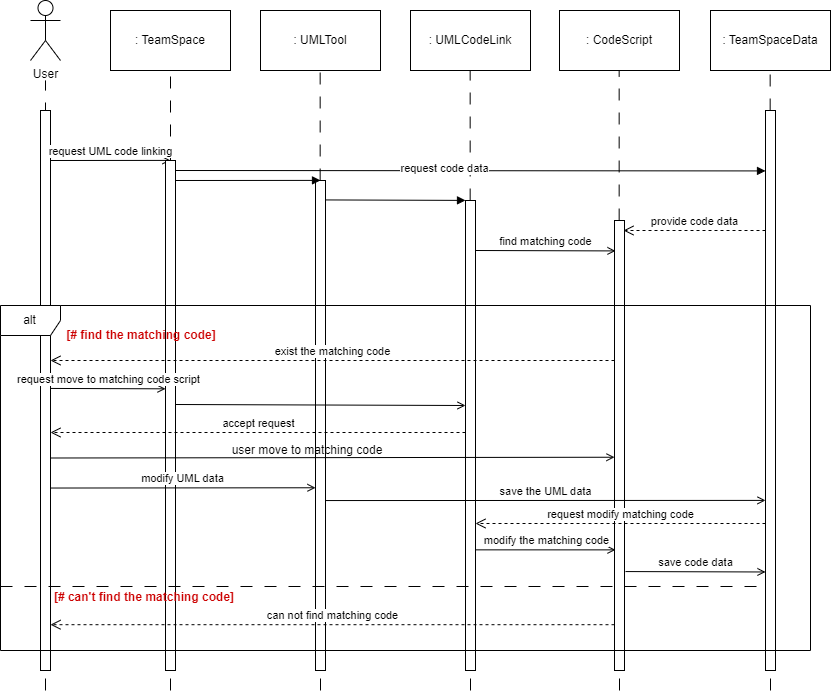

The diagram above was exported from draw.io. Its source (the exported page's mxGraphModel, read from the mxfile embedded in the PNG):
<mxGraphModel dx="1088" dy="638" grid="1" gridSize="10" guides="1" tooltips="1" connect="1" arrows="1" fold="1" page="1" pageScale="1" pageWidth="827" pageHeight="1169" math="0" shadow="0">
  <root>
    <mxCell id="0" />
    <mxCell id="1" parent="0" />
    <mxCell id="YMzWlbXqBS5bepxeBpFX-1" value="User" style="shape=umlActor;verticalLabelPosition=bottom;verticalAlign=top;html=1;outlineConnect=0;" parent="1" vertex="1">
      <mxGeometry x="200" y="80" width="30" height="60" as="geometry" />
    </mxCell>
    <mxCell id="YMzWlbXqBS5bepxeBpFX-2" value=": TeamSpace" style="rounded=0;whiteSpace=wrap;html=1;" parent="1" vertex="1">
      <mxGeometry x="280" y="90" width="120" height="60" as="geometry" />
    </mxCell>
    <mxCell id="YMzWlbXqBS5bepxeBpFX-4" value=": UMLTool" style="rounded=0;whiteSpace=wrap;html=1;" parent="1" vertex="1">
      <mxGeometry x="430" y="90" width="120" height="60" as="geometry" />
    </mxCell>
    <mxCell id="YMzWlbXqBS5bepxeBpFX-5" value="" style="endArrow=none;dashed=1;html=1;rounded=0;entryX=0.5;entryY=1;entryDx=0;entryDy=0;dashPattern=12 12;" parent="1" source="YMzWlbXqBS5bepxeBpFX-85" target="YMzWlbXqBS5bepxeBpFX-2" edge="1">
      <mxGeometry width="50" height="50" relative="1" as="geometry">
        <mxPoint x="340" y="960" as="sourcePoint" />
        <mxPoint x="330" y="220" as="targetPoint" />
      </mxGeometry>
    </mxCell>
    <mxCell id="YMzWlbXqBS5bepxeBpFX-6" value="" style="endArrow=none;dashed=1;html=1;rounded=0;dashPattern=12 12;" parent="1" edge="1">
      <mxGeometry width="50" height="50" relative="1" as="geometry">
        <mxPoint x="215" y="770" as="sourcePoint" />
        <mxPoint x="215" y="160" as="targetPoint" />
      </mxGeometry>
    </mxCell>
    <mxCell id="YMzWlbXqBS5bepxeBpFX-8" value="" style="endArrow=none;dashed=1;html=1;rounded=0;entryX=0.5;entryY=1;entryDx=0;entryDy=0;dashPattern=12 12;" parent="1" source="YMzWlbXqBS5bepxeBpFX-94" edge="1">
      <mxGeometry width="50" height="50" relative="1" as="geometry">
        <mxPoint x="490" y="960" as="sourcePoint" />
        <mxPoint x="489.65999999999997" y="150" as="targetPoint" />
      </mxGeometry>
    </mxCell>
    <mxCell id="YMzWlbXqBS5bepxeBpFX-9" value="" style="endArrow=none;dashed=1;html=1;rounded=0;dashPattern=12 12;" parent="1" target="YMzWlbXqBS5bepxeBpFX-10" edge="1">
      <mxGeometry width="50" height="50" relative="1" as="geometry">
        <mxPoint x="215" y="600" as="sourcePoint" />
        <mxPoint x="215" y="160" as="targetPoint" />
      </mxGeometry>
    </mxCell>
    <mxCell id="YMzWlbXqBS5bepxeBpFX-10" value="" style="html=1;points=[];perimeter=orthogonalPerimeter;outlineConnect=0;targetShapes=umlLifeline;portConstraint=eastwest;newEdgeStyle={&quot;edgeStyle&quot;:&quot;elbowEdgeStyle&quot;,&quot;elbow&quot;:&quot;vertical&quot;,&quot;curved&quot;:0,&quot;rounded&quot;:0};" parent="1" vertex="1">
      <mxGeometry x="210" y="190" width="10" height="560" as="geometry" />
    </mxCell>
    <mxCell id="YMzWlbXqBS5bepxeBpFX-62" value="" style="endArrow=none;dashed=1;html=1;rounded=0;entryX=0.5;entryY=1;entryDx=0;entryDy=0;dashPattern=12 12;" parent="1" edge="1">
      <mxGeometry width="50" height="50" relative="1" as="geometry">
        <mxPoint x="490" y="600" as="sourcePoint" />
        <mxPoint x="490" y="600" as="targetPoint" />
      </mxGeometry>
    </mxCell>
    <mxCell id="YMzWlbXqBS5bepxeBpFX-63" value=": CodeScript" style="rounded=0;whiteSpace=wrap;html=1;" parent="1" vertex="1">
      <mxGeometry x="729" y="90" width="120" height="60" as="geometry" />
    </mxCell>
    <mxCell id="YMzWlbXqBS5bepxeBpFX-64" value="" style="endArrow=none;dashed=1;html=1;rounded=0;entryX=0.5;entryY=1;entryDx=0;entryDy=0;dashPattern=12 12;" parent="1" source="YMzWlbXqBS5bepxeBpFX-66" edge="1">
      <mxGeometry width="50" height="50" relative="1" as="geometry">
        <mxPoint x="789" y="600" as="sourcePoint" />
        <mxPoint x="788.6599999999999" y="150" as="targetPoint" />
      </mxGeometry>
    </mxCell>
    <mxCell id="YMzWlbXqBS5bepxeBpFX-65" value="" style="endArrow=none;dashed=1;html=1;rounded=0;entryX=0.5;entryY=1;entryDx=0;entryDy=0;dashPattern=12 12;" parent="1" target="YMzWlbXqBS5bepxeBpFX-66" edge="1">
      <mxGeometry width="50" height="50" relative="1" as="geometry">
        <mxPoint x="789" y="770" as="sourcePoint" />
        <mxPoint x="788.6599999999999" y="150" as="targetPoint" />
      </mxGeometry>
    </mxCell>
    <mxCell id="YMzWlbXqBS5bepxeBpFX-66" value="" style="html=1;points=[];perimeter=orthogonalPerimeter;outlineConnect=0;targetShapes=umlLifeline;portConstraint=eastwest;newEdgeStyle={&quot;edgeStyle&quot;:&quot;elbowEdgeStyle&quot;,&quot;elbow&quot;:&quot;vertical&quot;,&quot;curved&quot;:0,&quot;rounded&quot;:0};" parent="1" vertex="1">
      <mxGeometry x="784" y="300" width="10" height="450" as="geometry" />
    </mxCell>
    <mxCell id="YMzWlbXqBS5bepxeBpFX-67" value="" style="endArrow=none;dashed=1;html=1;rounded=0;entryX=0.5;entryY=1;entryDx=0;entryDy=0;dashPattern=12 12;" parent="1" edge="1">
      <mxGeometry width="50" height="50" relative="1" as="geometry">
        <mxPoint x="570" y="600" as="sourcePoint" />
        <mxPoint x="570" y="600" as="targetPoint" />
      </mxGeometry>
    </mxCell>
    <mxCell id="YMzWlbXqBS5bepxeBpFX-84" value="request UML code linking" style="html=1;verticalAlign=bottom;endArrow=open;edgeStyle=elbowEdgeStyle;elbow=vertical;curved=0;rounded=0;endFill=0;" parent="1" target="YMzWlbXqBS5bepxeBpFX-85" edge="1">
      <mxGeometry relative="1" as="geometry">
        <mxPoint x="220" y="240" as="sourcePoint" />
        <mxPoint x="290" y="240" as="targetPoint" />
      </mxGeometry>
    </mxCell>
    <mxCell id="YMzWlbXqBS5bepxeBpFX-86" value="" style="endArrow=none;dashed=1;html=1;rounded=0;entryX=0.5;entryY=1;entryDx=0;entryDy=0;dashPattern=12 12;" parent="1" target="YMzWlbXqBS5bepxeBpFX-85" edge="1">
      <mxGeometry width="50" height="50" relative="1" as="geometry">
        <mxPoint x="340" y="770" as="sourcePoint" />
        <mxPoint x="340" y="150" as="targetPoint" />
      </mxGeometry>
    </mxCell>
    <mxCell id="YMzWlbXqBS5bepxeBpFX-85" value="" style="html=1;points=[];perimeter=orthogonalPerimeter;outlineConnect=0;targetShapes=umlLifeline;portConstraint=eastwest;newEdgeStyle={&quot;edgeStyle&quot;:&quot;elbowEdgeStyle&quot;,&quot;elbow&quot;:&quot;vertical&quot;,&quot;curved&quot;:0,&quot;rounded&quot;:0};" parent="1" vertex="1">
      <mxGeometry x="335" y="240" width="10" height="510" as="geometry" />
    </mxCell>
    <mxCell id="YMzWlbXqBS5bepxeBpFX-89" value="" style="endArrow=none;dashed=1;html=1;rounded=0;entryX=0.5;entryY=1;entryDx=0;entryDy=0;dashPattern=12 12;" parent="1" edge="1">
      <mxGeometry width="50" height="50" relative="1" as="geometry">
        <mxPoint x="680" y="600" as="sourcePoint" />
        <mxPoint x="680" y="600" as="targetPoint" />
      </mxGeometry>
    </mxCell>
    <mxCell id="YMzWlbXqBS5bepxeBpFX-90" value=": UMLCodeLink" style="rounded=0;whiteSpace=wrap;html=1;" parent="1" vertex="1">
      <mxGeometry x="580" y="90" width="120" height="60" as="geometry" />
    </mxCell>
    <mxCell id="YMzWlbXqBS5bepxeBpFX-91" value="" style="endArrow=none;dashed=1;html=1;rounded=0;entryX=0.5;entryY=1;entryDx=0;entryDy=0;dashPattern=12 12;" parent="1" source="YMzWlbXqBS5bepxeBpFX-93" edge="1">
      <mxGeometry width="50" height="50" relative="1" as="geometry">
        <mxPoint x="640" y="600" as="sourcePoint" />
        <mxPoint x="639.6599999999999" y="150" as="targetPoint" />
      </mxGeometry>
    </mxCell>
    <mxCell id="YMzWlbXqBS5bepxeBpFX-92" value="" style="endArrow=none;dashed=1;html=1;rounded=0;entryX=0.5;entryY=1;entryDx=0;entryDy=0;dashPattern=12 12;" parent="1" target="YMzWlbXqBS5bepxeBpFX-93" edge="1">
      <mxGeometry width="50" height="50" relative="1" as="geometry">
        <mxPoint x="640" y="770" as="sourcePoint" />
        <mxPoint x="639.6599999999999" y="150" as="targetPoint" />
      </mxGeometry>
    </mxCell>
    <mxCell id="YMzWlbXqBS5bepxeBpFX-93" value="" style="html=1;points=[];perimeter=orthogonalPerimeter;outlineConnect=0;targetShapes=umlLifeline;portConstraint=eastwest;newEdgeStyle={&quot;edgeStyle&quot;:&quot;elbowEdgeStyle&quot;,&quot;elbow&quot;:&quot;vertical&quot;,&quot;curved&quot;:0,&quot;rounded&quot;:0};" parent="1" vertex="1">
      <mxGeometry x="635" y="280" width="10" height="470" as="geometry" />
    </mxCell>
    <mxCell id="YMzWlbXqBS5bepxeBpFX-95" value="" style="endArrow=none;dashed=1;html=1;rounded=0;entryX=0.5;entryY=1;entryDx=0;entryDy=0;dashPattern=12 12;" parent="1" target="YMzWlbXqBS5bepxeBpFX-94" edge="1">
      <mxGeometry width="50" height="50" relative="1" as="geometry">
        <mxPoint x="490" y="770" as="sourcePoint" />
        <mxPoint x="489.65999999999997" y="150" as="targetPoint" />
      </mxGeometry>
    </mxCell>
    <mxCell id="YMzWlbXqBS5bepxeBpFX-94" value="" style="html=1;points=[];perimeter=orthogonalPerimeter;outlineConnect=0;targetShapes=umlLifeline;portConstraint=eastwest;newEdgeStyle={&quot;edgeStyle&quot;:&quot;elbowEdgeStyle&quot;,&quot;elbow&quot;:&quot;vertical&quot;,&quot;curved&quot;:0,&quot;rounded&quot;:0};" parent="1" vertex="1">
      <mxGeometry x="485" y="260" width="10" height="490" as="geometry" />
    </mxCell>
    <mxCell id="YMzWlbXqBS5bepxeBpFX-96" value="" style="html=1;verticalAlign=bottom;endArrow=block;edgeStyle=elbowEdgeStyle;elbow=vertical;curved=0;rounded=0;" parent="1" target="YMzWlbXqBS5bepxeBpFX-94" edge="1">
      <mxGeometry relative="1" as="geometry">
        <mxPoint x="345" y="260" as="sourcePoint" />
        <mxPoint x="460" y="260" as="targetPoint" />
      </mxGeometry>
    </mxCell>
    <mxCell id="YMzWlbXqBS5bepxeBpFX-97" value="" style="html=1;verticalAlign=bottom;endArrow=block;edgeStyle=elbowEdgeStyle;elbow=vertical;curved=0;rounded=0;" parent="1" edge="1">
      <mxGeometry relative="1" as="geometry">
        <mxPoint x="495" y="279.43" as="sourcePoint" />
        <mxPoint x="635" y="279.43" as="targetPoint" />
      </mxGeometry>
    </mxCell>
    <mxCell id="YMzWlbXqBS5bepxeBpFX-98" value="find matching code" style="html=1;verticalAlign=bottom;endArrow=open;edgeStyle=elbowEdgeStyle;elbow=vertical;curved=0;rounded=0;endFill=0;" parent="1" edge="1">
      <mxGeometry relative="1" as="geometry">
        <mxPoint x="645" y="330" as="sourcePoint" />
        <mxPoint x="785" y="330" as="targetPoint" />
        <mxPoint as="offset" />
      </mxGeometry>
    </mxCell>
    <mxCell id="YMzWlbXqBS5bepxeBpFX-99" value=": TeamSpaceData" style="rounded=0;whiteSpace=wrap;html=1;" parent="1" vertex="1">
      <mxGeometry x="880" y="90" width="120" height="60" as="geometry" />
    </mxCell>
    <mxCell id="YMzWlbXqBS5bepxeBpFX-100" value="" style="endArrow=none;dashed=1;html=1;rounded=0;entryX=0.5;entryY=1;entryDx=0;entryDy=0;dashPattern=12 12;" parent="1" source="YMzWlbXqBS5bepxeBpFX-102" edge="1">
      <mxGeometry width="50" height="50" relative="1" as="geometry">
        <mxPoint x="940" y="600" as="sourcePoint" />
        <mxPoint x="939.6599999999999" y="150" as="targetPoint" />
      </mxGeometry>
    </mxCell>
    <mxCell id="YMzWlbXqBS5bepxeBpFX-101" value="" style="endArrow=none;dashed=1;html=1;rounded=0;entryX=0.5;entryY=1;entryDx=0;entryDy=0;dashPattern=12 12;" parent="1" target="YMzWlbXqBS5bepxeBpFX-102" edge="1">
      <mxGeometry width="50" height="50" relative="1" as="geometry">
        <mxPoint x="940" y="770" as="sourcePoint" />
        <mxPoint x="939.6599999999999" y="150" as="targetPoint" />
      </mxGeometry>
    </mxCell>
    <mxCell id="YMzWlbXqBS5bepxeBpFX-102" value="" style="html=1;points=[];perimeter=orthogonalPerimeter;outlineConnect=0;targetShapes=umlLifeline;portConstraint=eastwest;newEdgeStyle={&quot;edgeStyle&quot;:&quot;elbowEdgeStyle&quot;,&quot;elbow&quot;:&quot;vertical&quot;,&quot;curved&quot;:0,&quot;rounded&quot;:0};" parent="1" vertex="1">
      <mxGeometry x="935" y="190" width="10" height="560" as="geometry" />
    </mxCell>
    <mxCell id="YMzWlbXqBS5bepxeBpFX-104" value="alt" style="shape=umlFrame;whiteSpace=wrap;html=1;pointerEvents=0;" parent="1" vertex="1">
      <mxGeometry x="170" y="385" width="810" height="345" as="geometry" />
    </mxCell>
    <mxCell id="YMzWlbXqBS5bepxeBpFX-106" value="" style="endArrow=none;dashed=1;html=1;rounded=0;dashPattern=12 12;" parent="1" edge="1">
      <mxGeometry width="50" height="50" relative="1" as="geometry">
        <mxPoint x="170" y="666" as="sourcePoint" />
        <mxPoint x="935" y="666" as="targetPoint" />
      </mxGeometry>
    </mxCell>
    <mxCell id="YMzWlbXqBS5bepxeBpFX-107" value="&lt;font color=&quot;#cc0000&quot;&gt;&lt;b&gt;[# find the matching code]&lt;/b&gt;&lt;/font&gt;" style="text;html=1;strokeColor=none;fillColor=none;align=center;verticalAlign=middle;whiteSpace=wrap;rounded=0;" parent="1" vertex="1">
      <mxGeometry x="230" y="400" width="162" height="30" as="geometry" />
    </mxCell>
    <mxCell id="YMzWlbXqBS5bepxeBpFX-108" value="&lt;b style=&quot;border-color: var(--border-color); color: rgb(204, 0, 0);&quot;&gt;[# can't find the matching code]&lt;/b&gt;" style="text;html=1;strokeColor=none;fillColor=none;align=center;verticalAlign=middle;whiteSpace=wrap;rounded=0;" parent="1" vertex="1">
      <mxGeometry x="210" y="662" width="208" height="30" as="geometry" />
    </mxCell>
    <mxCell id="YMzWlbXqBS5bepxeBpFX-112" value="provide code data" style="html=1;verticalAlign=bottom;endArrow=open;dashed=1;endSize=8;edgeStyle=elbowEdgeStyle;elbow=vertical;curved=0;rounded=0;" parent="1" source="YMzWlbXqBS5bepxeBpFX-102" edge="1">
      <mxGeometry relative="1" as="geometry">
        <mxPoint x="793" y="310" as="targetPoint" />
        <mxPoint x="930" y="310" as="sourcePoint" />
        <Array as="points">
          <mxPoint x="863" y="310" />
          <mxPoint x="1038" y="280" />
        </Array>
      </mxGeometry>
    </mxCell>
    <mxCell id="YMzWlbXqBS5bepxeBpFX-115" value="can not find matching code" style="html=1;verticalAlign=bottom;endArrow=open;dashed=1;endSize=8;edgeStyle=elbowEdgeStyle;elbow=vertical;curved=0;rounded=0;" parent="1" edge="1">
      <mxGeometry relative="1" as="geometry">
        <mxPoint x="220" y="704.1999999999998" as="targetPoint" />
        <mxPoint x="784" y="704.2" as="sourcePoint" />
        <Array as="points">
          <mxPoint x="635" y="704.2" />
          <mxPoint x="879" y="674.2" />
        </Array>
      </mxGeometry>
    </mxCell>
    <mxCell id="YMzWlbXqBS5bepxeBpFX-120" value="exist the matching code" style="html=1;verticalAlign=bottom;endArrow=open;dashed=1;endSize=8;edgeStyle=elbowEdgeStyle;elbow=vertical;curved=0;rounded=0;" parent="1" edge="1">
      <mxGeometry relative="1" as="geometry">
        <mxPoint x="220" y="440" as="targetPoint" />
        <mxPoint x="784" y="440" as="sourcePoint" />
        <Array as="points">
          <mxPoint x="700" y="440" />
          <mxPoint x="475" y="360.2" />
          <mxPoint x="719" y="330.2" />
        </Array>
      </mxGeometry>
    </mxCell>
    <mxCell id="YMzWlbXqBS5bepxeBpFX-124" value="request move to matching code script" style="html=1;verticalAlign=bottom;endArrow=open;edgeStyle=elbowEdgeStyle;elbow=vertical;curved=0;rounded=0;endFill=0;" parent="1" edge="1">
      <mxGeometry relative="1" as="geometry">
        <mxPoint x="219.99999999999977" y="467.9411764705883" as="sourcePoint" />
        <mxPoint x="335" y="468" as="targetPoint" />
      </mxGeometry>
    </mxCell>
    <mxCell id="YMzWlbXqBS5bepxeBpFX-126" value="" style="html=1;verticalAlign=bottom;endArrow=open;edgeStyle=elbowEdgeStyle;elbow=vertical;curved=0;rounded=0;endFill=0;" parent="1" edge="1">
      <mxGeometry relative="1" as="geometry">
        <mxPoint x="345" y="484" as="sourcePoint" />
        <mxPoint x="635" y="485" as="targetPoint" />
        <Array as="points">
          <mxPoint x="550" y="485" />
        </Array>
      </mxGeometry>
    </mxCell>
    <mxCell id="YMzWlbXqBS5bepxeBpFX-130" value="" style="html=1;verticalAlign=bottom;endArrow=open;edgeStyle=elbowEdgeStyle;elbow=vertical;curved=0;rounded=0;endFill=0;exitX=0;exitY=0.75;exitDx=0;exitDy=0;" parent="1" edge="1">
      <mxGeometry relative="1" as="geometry">
        <mxPoint x="220" y="537.5" as="sourcePoint" />
        <mxPoint x="784" y="537" as="targetPoint" />
      </mxGeometry>
    </mxCell>
    <mxCell id="YMzWlbXqBS5bepxeBpFX-131" value="user move to matching code" style="text;html=1;strokeColor=none;fillColor=none;align=center;verticalAlign=middle;whiteSpace=wrap;rounded=0;" parent="1" vertex="1">
      <mxGeometry x="322" y="515" width="310" height="30" as="geometry" />
    </mxCell>
    <mxCell id="YMzWlbXqBS5bepxeBpFX-134" value="accept request" style="html=1;verticalAlign=bottom;endArrow=open;dashed=1;endSize=8;edgeStyle=elbowEdgeStyle;elbow=vertical;curved=0;rounded=0;" parent="1" target="YMzWlbXqBS5bepxeBpFX-10" edge="1">
      <mxGeometry relative="1" as="geometry">
        <mxPoint x="220" y="340" as="targetPoint" />
        <mxPoint x="635" y="512" as="sourcePoint" />
        <Array as="points">
          <mxPoint x="540" y="512" />
        </Array>
      </mxGeometry>
    </mxCell>
    <mxCell id="YMzWlbXqBS5bepxeBpFX-136" value="modify UML data" style="html=1;verticalAlign=bottom;endArrow=open;edgeStyle=elbowEdgeStyle;elbow=vertical;curved=0;rounded=0;endFill=0;" parent="1" edge="1" target="YMzWlbXqBS5bepxeBpFX-94">
      <mxGeometry x="-0.002" relative="1" as="geometry">
        <mxPoint x="219.99999999999977" y="567.5294117647059" as="sourcePoint" />
        <mxPoint x="335" y="567" as="targetPoint" />
        <mxPoint as="offset" />
      </mxGeometry>
    </mxCell>
    <mxCell id="YMzWlbXqBS5bepxeBpFX-140" value="modify the matching code" style="html=1;verticalAlign=bottom;endArrow=open;edgeStyle=elbowEdgeStyle;elbow=vertical;curved=0;rounded=0;endFill=0;" parent="1" edge="1">
      <mxGeometry x="-0.002" relative="1" as="geometry">
        <mxPoint x="644.9999999999998" y="629.3494117647059" as="sourcePoint" />
        <mxPoint x="785" y="629" as="targetPoint" />
        <mxPoint as="offset" />
      </mxGeometry>
    </mxCell>
    <mxCell id="YMzWlbXqBS5bepxeBpFX-141" value="save code data" style="html=1;verticalAlign=bottom;endArrow=open;edgeStyle=elbowEdgeStyle;elbow=vertical;curved=0;rounded=0;endFill=0;" parent="1" edge="1">
      <mxGeometry relative="1" as="geometry">
        <mxPoint x="795" y="651.06" as="sourcePoint" />
        <mxPoint x="935" y="651.06" as="targetPoint" />
      </mxGeometry>
    </mxCell>
    <mxCell id="PdYjPBUAYLrO-fXRhC82-1" value="" style="html=1;verticalAlign=bottom;endArrow=block;edgeStyle=elbowEdgeStyle;elbow=vertical;curved=0;rounded=0;" edge="1" parent="1" target="YMzWlbXqBS5bepxeBpFX-102">
      <mxGeometry relative="1" as="geometry">
        <mxPoint x="345" y="250" as="sourcePoint" />
        <mxPoint x="485" y="250" as="targetPoint" />
      </mxGeometry>
    </mxCell>
    <mxCell id="PdYjPBUAYLrO-fXRhC82-2" value="request code data" style="edgeLabel;html=1;align=center;verticalAlign=middle;resizable=0;points=[];" vertex="1" connectable="0" parent="PdYjPBUAYLrO-fXRhC82-1">
      <mxGeometry x="-0.0915" y="3" relative="1" as="geometry">
        <mxPoint as="offset" />
      </mxGeometry>
    </mxCell>
    <mxCell id="PdYjPBUAYLrO-fXRhC82-3" value="save the UML data" style="html=1;verticalAlign=bottom;endArrow=open;edgeStyle=elbowEdgeStyle;elbow=vertical;curved=0;rounded=0;endFill=0;" edge="1" parent="1">
      <mxGeometry relative="1" as="geometry">
        <mxPoint x="495" y="580.0526315789475" as="sourcePoint" />
        <mxPoint x="935" y="580.17" as="targetPoint" />
      </mxGeometry>
    </mxCell>
    <mxCell id="PdYjPBUAYLrO-fXRhC82-4" value="request modify matching code" style="html=1;verticalAlign=bottom;endArrow=open;dashed=1;endSize=8;edgeStyle=elbowEdgeStyle;elbow=vertical;curved=0;rounded=0;" edge="1" parent="1">
      <mxGeometry relative="1" as="geometry">
        <mxPoint x="645" y="603" as="targetPoint" />
        <mxPoint x="935" y="603" as="sourcePoint" />
        <Array as="points">
          <mxPoint x="863" y="603" />
          <mxPoint x="1038" y="573" />
        </Array>
      </mxGeometry>
    </mxCell>
  </root>
</mxGraphModel>